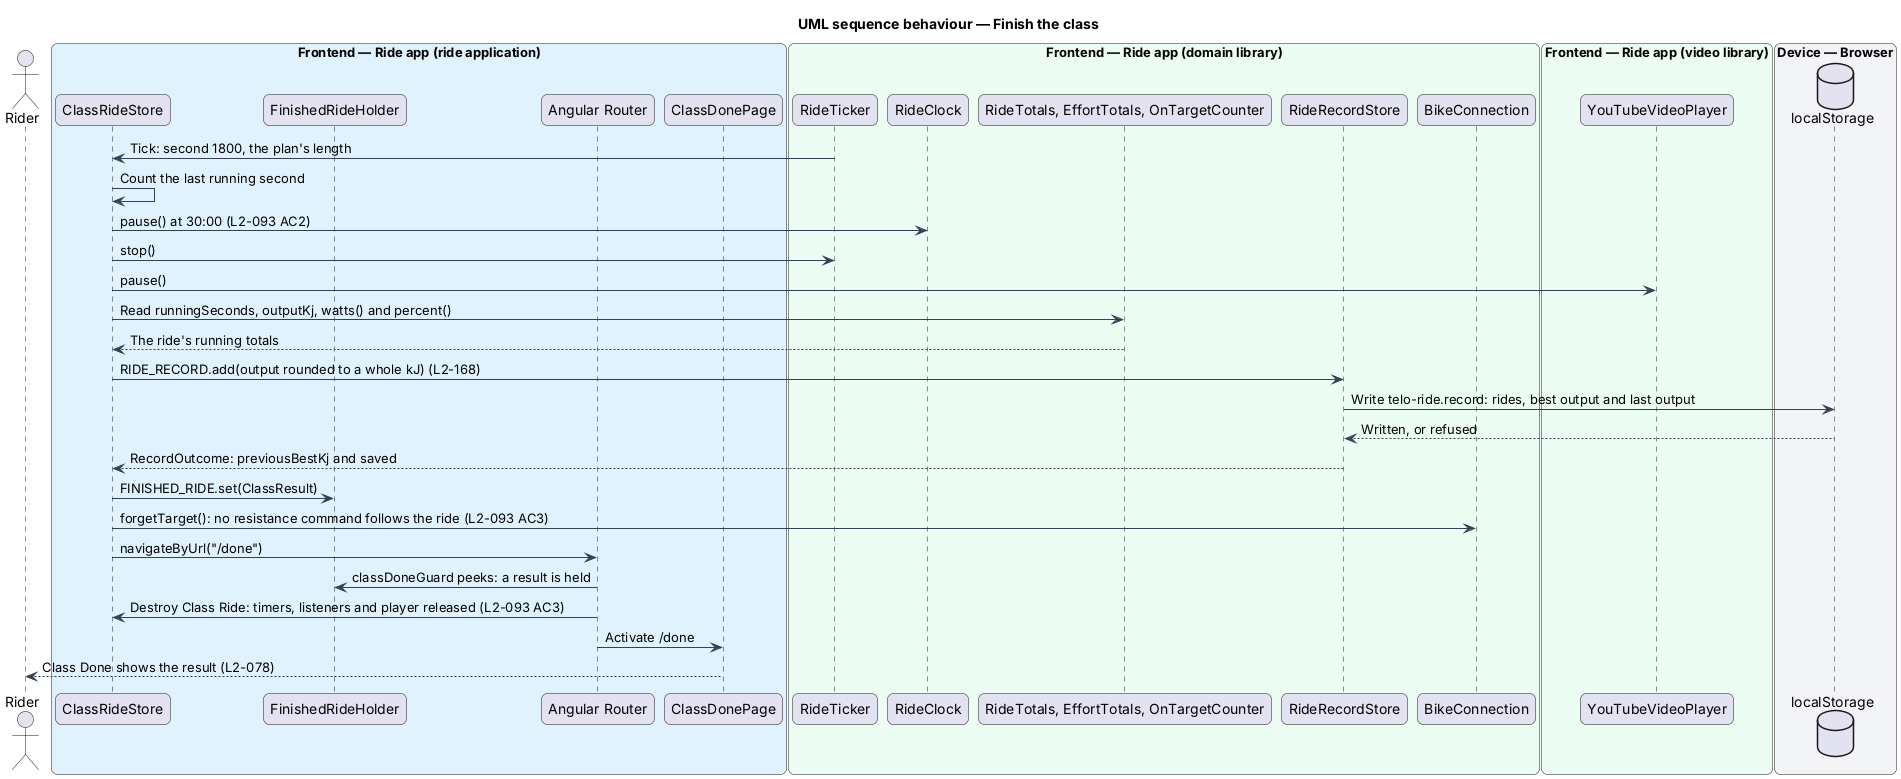

The diagram above was rendered by PlantUML. Its source (embedded in the PNG):
@startuml
title UML sequence behaviour — Finish the class
skinparam backgroundColor #FFFFFF
skinparam shadowing false
skinparam roundcorner 12
skinparam defaultFontName Arial
skinparam ArrowColor #344054
skinparam rectangle {
  BorderColor #344054
  FontColor #101828
}
skinparam package {
  BorderColor #667085
  FontColor #101828
  BackgroundColor #F9FAFB
}
actor "Rider" as rider
box "Frontend — Ride app (ride application)" #E0F2FE
  participant "ClassRideStore" as store
  participant "FinishedRideHolder" as holder
  participant "Angular Router" as router
  participant "ClassDonePage" as done
end box
box "Frontend — Ride app (domain library)" #ECFDF3
  participant "RideTicker" as ticker
  participant "RideClock" as clock
  participant "RideTotals, EffortTotals, OnTargetCounter" as totals
  participant "RideRecordStore" as record
  participant "BikeConnection" as conn
end box
box "Frontend — Ride app (video library)" #ECFDF3
  participant "YouTubeVideoPlayer" as player
end box
box "Device — Browser" #F2F4F7
  database "localStorage" as ls
end box
ticker -> store : Tick: second 1800, the plan's length
store -> store : Count the last running second
store -> clock : pause() at 30:00 (L2-093 AC2)
store -> ticker : stop()
store -> player : pause()
store -> totals : Read runningSeconds, outputKj, watts() and percent()
totals --> store : The ride's running totals
store -> record : RIDE_RECORD.add(output rounded to a whole kJ) (L2-168)
record -> ls : Write telo-ride.record: rides, best output and last output
ls --> record : Written, or refused
record --> store : RecordOutcome: previousBestKj and saved
store -> holder : FINISHED_RIDE.set(ClassResult)
store -> conn : forgetTarget(): no resistance command follows the ride (L2-093 AC3)
store -> router : navigateByUrl("/done")
router -> holder : classDoneGuard peeks: a result is held
router -> store : Destroy Class Ride: timers, listeners and player released (L2-093 AC3)
router -> done : Activate /done
done --> rider : Class Done shows the result (L2-078)
@enduml